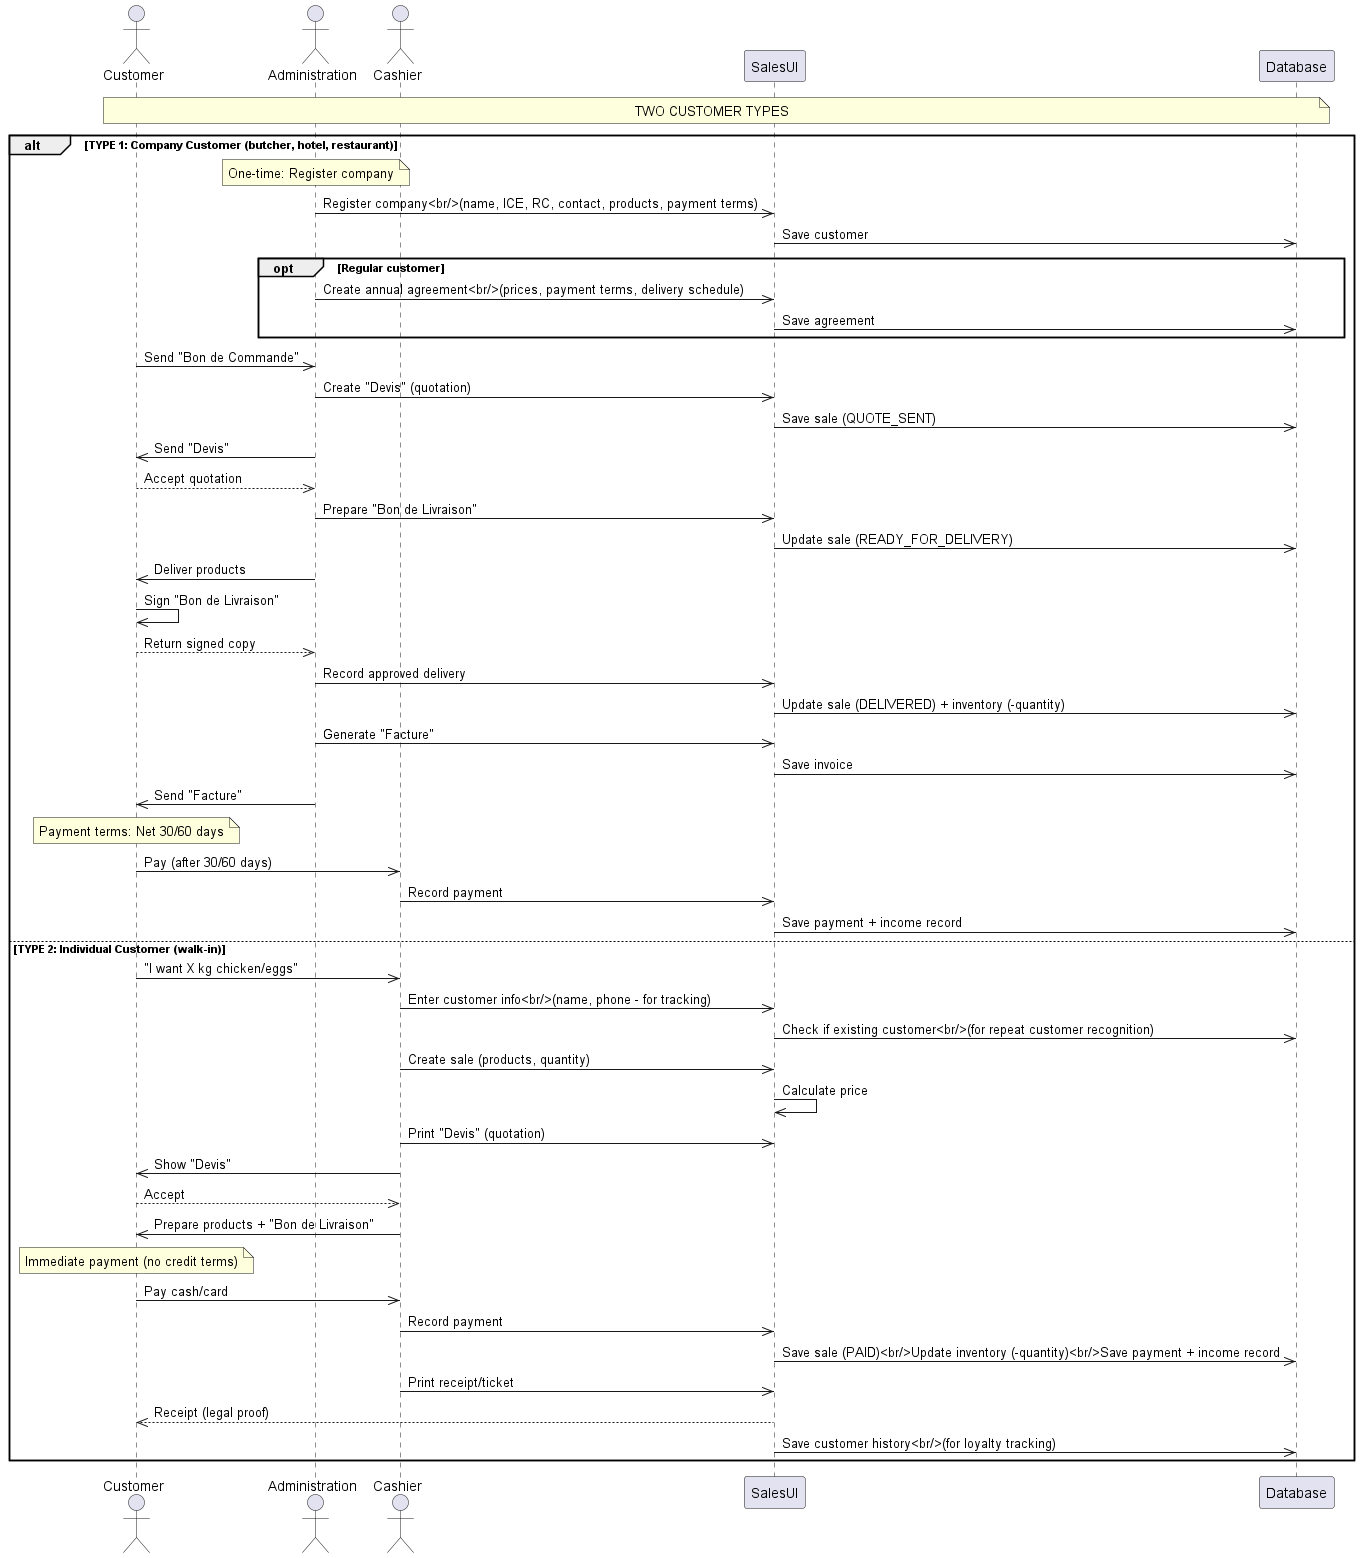

The diagram above was rendered by PlantUML. Its source (embedded in the PNG):
@startuml SellToCustomer
actor Customer
actor Administration
actor Cashier
participant SalesUI
participant Database

Note over Customer,Database: TWO CUSTOMER TYPES

alt TYPE 1: Company Customer (butcher, hotel, restaurant)
    
    Note over Administration: One-time: Register company
    Administration->>SalesUI: Register company<br/>(name, ICE, RC, contact, products, payment terms)
    SalesUI->>Database: Save customer
    
    opt Regular customer
        Administration->>SalesUI: Create annual agreement<br/>(prices, payment terms, delivery schedule)
        SalesUI->>Database: Save agreement
    end

    Customer->>Administration: Send "Bon de Commande"
    
    Administration->>SalesUI: Create "Devis" (quotation)
    SalesUI->>Database: Save sale (QUOTE_SENT)
    Administration->>Customer: Send "Devis"
    
    Customer-->>Administration: Accept quotation
    
    Administration->>SalesUI: Prepare "Bon de Livraison"
    SalesUI->>Database: Update sale (READY_FOR_DELIVERY)
    
    Administration->>Customer: Deliver products
    Customer->>Customer: Sign "Bon de Livraison"
    Customer-->>Administration: Return signed copy
    
    Administration->>SalesUI: Record approved delivery
    SalesUI->>Database: Update sale (DELIVERED) + inventory (-quantity)
    
    Administration->>SalesUI: Generate "Facture"
    SalesUI->>Database: Save invoice
    Administration->>Customer: Send "Facture"
    
    Note over Customer: Payment terms: Net 30/60 days
    
    Customer->>Cashier: Pay (after 30/60 days)
    Cashier->>SalesUI: Record payment
    SalesUI->>Database: Save payment + income record

else TYPE 2: Individual Customer (walk-in)
    
    Customer->>Cashier: "I want X kg chicken/eggs"
    
    Cashier->>SalesUI: Enter customer info<br/>(name, phone - for tracking)
    SalesUI->>Database: Check if existing customer<br/>(for repeat customer recognition)
    
    Cashier->>SalesUI: Create sale (products, quantity)
    SalesUI->>SalesUI: Calculate price
    Cashier->>SalesUI: Print "Devis" (quotation)
    
    Cashier->>Customer: Show "Devis"
    Customer-->>Cashier: Accept
    
    Cashier->>Customer: Prepare products + "Bon de Livraison"
    
    Note over Customer: Immediate payment (no credit terms)
    
    Customer->>Cashier: Pay cash/card
    Cashier->>SalesUI: Record payment
    SalesUI->>Database: Save sale (PAID)<br/>Update inventory (-quantity)<br/>Save payment + income record
    
    Cashier->>SalesUI: Print receipt/ticket
    SalesUI-->>Customer: Receipt (legal proof)
    
    SalesUI->>Database: Save customer history<br/>(for loyalty tracking)
    
end
@enduml